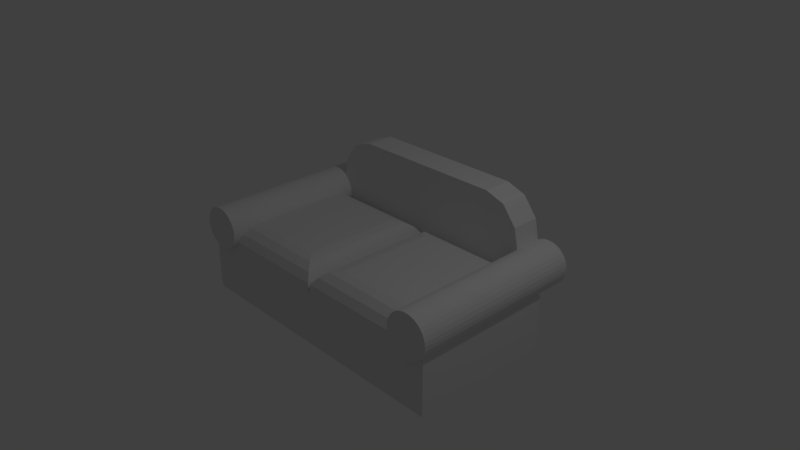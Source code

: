 # Source: Sofa.blend  (saved by Blender 2.79.0; exported with 4.5.12 LTS)
import bpy
from mathutils import Matrix  # noqa: F401  (used for matrix-valued properties, if any)

bpy.ops.wm.read_factory_settings(use_empty=True)
scene = bpy.context.scene
scene.name = 'Scene'

# ---- collections
col_collection_1 = bpy.data.collections.new('Collection 1'); scene.collection.children.link(col_collection_1)

# ---- world
world_world = bpy.data.worlds.new('World'); scene.world = world_world
world_world.color = (0.05088, 0.05088, 0.05088)
world_world.use_sun_shadow = False
world_world.sun_shadow_jitter_overblur = 0.0
world_world.cycles.sampling_method = 'MANUAL'

# ---- cameras
cam_camera = bpy.data.cameras.new('Camera')
cam_camera.clip_end = 100.0
cam_camera.lens = 35.0
cam_camera.sensor_width = 32.0
cam_camera.sensor_height = 18.0
cam_camera.ortho_scale = 7.314
cam_camera.dof.focus_distance = 0.0
cam_camera.dof.aperture_fstop = 128.0

# ---- lights
light_lamp = bpy.data.lights.new('Lamp', 'POINT')
light_lamp.transmission_factor = 0.0
light_lamp.cutoff_distance = 30.0
light_lamp.energy = 100.0
light_lamp.shadow_buffer_clip_start = 1.001
light_lamp.shadow_soft_size = 0.1
light_lamp.shadow_maximum_resolution = 0.006
light_lamp.use_absolute_resolution = True

# ---- meshes
me_cube_004 = bpy.data.meshes.new('Cube.004')
me_cube_004.from_pydata([(-1.632, 0.9823, -0.9175), (-1.632, 1.384, -0.9175), (1.632, 0.9823, -0.9175), (1.632, 1.384, -0.9175), (-1.085, 0.9823, 0.945), (-1.632, 0.9823, 0.2517), (-1.359, 0.9823, 0.8521), (-1.558, 0.9823, 0.5983), (-1.632, 1.384, 0.2517), (-1.085, 1.384, 0.945), (-1.558, 1.384, 0.5983), (-1.359, 1.384, 0.8521), (1.632, 0.9823, 0.2517), (1.085, 0.9823, 0.945), (1.558, 0.9823, 0.5983), (1.359, 0.9823, 0.8521), (1.085, 1.384, 0.945), (1.632, 1.384, 0.2517), (1.359, 1.384, 0.8521), (1.558, 1.384, 0.5983), (-1.785, 1.378, 0.3798), (-1.785, -1.057, 0.3798), (-1.727, 1.378, 0.3741), (-1.727, -1.057, 0.3741), (-1.671, 1.378, 0.3571), (-1.671, -1.057, 0.3571), (-1.62, 1.378, 0.3297), (-1.62, -1.057, 0.3297), (-1.575, 1.378, 0.2927), (-1.575, -1.057, 0.2927), (-1.538, 1.378, 0.2476), (-1.538, -1.057, 0.2476), (-1.51, 1.378, 0.1962), (-1.51, -1.057, 0.1962), (-1.493, 1.378, 0.1405), (-1.493, -1.057, 0.1405), (-1.488, 1.378, 0.08247), (-1.488, -1.057, 0.08246), (-1.493, 1.378, 0.02446), (-1.493, -1.057, 0.02446), (-1.51, 1.378, -0.03131), (-1.51, -1.057, -0.03131), (-1.538, 1.378, -0.08271), (-1.538, -1.057, -0.08271), (-1.575, 1.378, -0.1278), (-1.575, -1.057, -0.1278), (-1.62, 1.378, -0.1647), (-1.62, -1.057, -0.1647), (-1.671, 1.378, -0.1922), (-1.671, -1.057, -0.1922), (-1.727, 1.378, -0.2091), (-1.727, -1.057, -0.2091), (-1.785, 1.378, -0.2148), (-1.785, -1.057, -0.2148), (-1.843, 1.378, -0.2091), (-1.843, -1.057, -0.2091), (-1.899, 1.378, -0.1922), (-1.899, -1.057, -0.1922), (-1.95, 1.378, -0.1647), (-1.95, -1.057, -0.1647), (-1.995, 1.378, -0.1278), (-1.995, -1.057, -0.1278), (-2.032, 1.378, -0.08271), (-2.032, -1.057, -0.08271), (-2.06, 1.378, -0.03131), (-2.06, -1.057, -0.03131), (-2.077, 1.378, 0.02446), (-2.077, -1.057, 0.02446), (-2.082, 1.378, 0.08247), (-2.082, -1.057, 0.08247), (-2.077, 1.378, 0.1405), (-2.077, -1.057, 0.1405), (-2.06, 1.378, 0.1962), (-2.06, -1.057, 0.1962), (-2.032, 1.378, 0.2476), (-2.032, -1.057, 0.2476), (-1.995, 1.378, 0.2927), (-1.995, -1.057, 0.2927), (-1.95, 1.378, 0.3297), (-1.95, -1.057, 0.3297), (-1.899, 1.378, 0.3571), (-1.899, -1.057, 0.3571), (-1.843, 1.378, 0.3741), (-1.843, -1.057, 0.3741), (1.785, 1.378, 0.3798), (1.785, -1.057, 0.3798), (1.727, 1.378, 0.3741), (1.727, -1.057, 0.3741), (1.671, 1.378, 0.3571), (1.671, -1.057, 0.3571), (1.62, 1.378, 0.3297), (1.62, -1.057, 0.3297), (1.575, 1.378, 0.2927), (1.575, -1.057, 0.2927), (1.538, 1.378, 0.2476), (1.538, -1.057, 0.2476), (1.51, 1.378, 0.1962), (1.51, -1.057, 0.1962), (1.493, 1.378, 0.1405), (1.493, -1.057, 0.1405), (1.488, 1.378, 0.08247), (1.488, -1.057, 0.08246), (1.493, 1.378, 0.02446), (1.493, -1.057, 0.02446), (1.51, 1.378, -0.03131), (1.51, -1.057, -0.03131), (1.538, 1.378, -0.08271), (1.538, -1.057, -0.08271), (1.575, 1.378, -0.1278), (1.575, -1.057, -0.1278), (1.62, 1.378, -0.1647), (1.62, -1.057, -0.1647), (1.671, 1.378, -0.1922), (1.671, -1.057, -0.1922), (1.727, 1.378, -0.2091), (1.727, -1.057, -0.2091), (1.785, 1.378, -0.2148), (1.785, -1.057, -0.2148), (1.843, 1.378, -0.2091), (1.843, -1.057, -0.2091), (1.899, 1.378, -0.1922), (1.899, -1.057, -0.1922), (1.95, 1.378, -0.1647), (1.95, -1.057, -0.1647), (1.995, 1.378, -0.1278), (1.995, -1.057, -0.1278), (2.032, 1.378, -0.08271), (2.032, -1.057, -0.08271), (2.06, 1.378, -0.03131), (2.06, -1.057, -0.03131), (2.077, 1.378, 0.02446), (2.077, -1.057, 0.02446), (2.082, 1.378, 0.08247), (2.082, -1.057, 0.08247), (2.077, 1.378, 0.1405), (2.077, -1.057, 0.1405), (2.06, 1.378, 0.1962), (2.06, -1.057, 0.1962), (2.032, 1.378, 0.2476), (2.032, -1.057, 0.2476), (1.995, 1.378, 0.2927), (1.995, -1.057, 0.2927), (1.95, 1.378, 0.3297), (1.95, -1.057, 0.3297), (1.899, 1.378, 0.3571), (1.899, -1.057, 0.3571), (1.843, 1.378, 0.3741), (1.843, -1.057, 0.3741), (-2.003, -1.0, -0.9175), (-2.003, 1.0, -0.9175), (-0.002804, -1.0, -0.9175), (-0.002804, 1.0, -0.9175), (-2.003, -1.0, -0.1843), (-2.003, 1.0, -0.1843), (-0.3222, -0.6806, 0.1351), (-0.002804, -1.0, -0.1843), (-0.2, -0.8028, 0.1108), (-0.09636, -0.9064, 0.04153), (-0.02712, -0.9757, -0.06209), (-0.3222, 0.6806, 0.1351), (-0.002804, 1.0, -0.1843), (-0.2, 0.8028, 0.1108), (-0.09636, 0.9064, 0.04153), (-0.02712, 0.9757, -0.06209), (-0.002804, -1.0, -0.9175), (-0.002804, 1.0, -0.9175), (1.997, -1.0, -0.9175), (1.997, 1.0, -0.9175), (0.3166, -0.6806, 0.1351), (-0.002804, -1.0, -0.1843), (0.1944, -0.8028, 0.1108), (0.09075, -0.9064, 0.04153), (0.02151, -0.9757, -0.06209), (0.3166, 0.6806, 0.1351), (-0.002804, 1.0, -0.1843), (0.1944, 0.8028, 0.1108), (0.09075, 0.9064, 0.04153), (0.02151, 0.9757, -0.06209), (1.997, -1.0, -0.1843), (1.997, 1.0, -0.1843), (1.987, -0.99, -0.1343), (1.95, 0.9961, -0.1647), (1.95, -0.9961, -0.1647), (1.913, -1.0, -0.1843), (1.785, 1.0, -0.2148), (1.785, -1.0, -0.2148), (1.727, 1.0, -0.2091), (1.727, -1.0, -0.2091), (1.987, 0.99, -0.1343), (1.843, 1.0, -0.2091), (1.843, -1.0, -0.2091), (1.49, 0.8028, 0.1108), (1.493, -0.6806, 0.1351), (1.493, 0.6806, 0.1351), (1.671, 1.0, -0.1922), (1.671, -1.0, -0.1922), (1.656, -1.0, -0.1843), (1.51, -0.9551, -0.03131), (1.51, 0.9551, -0.03131), (1.493, -0.9179, 0.02446), (1.493, 0.9179, 0.02446), (1.538, -0.9798, -0.08271), (1.538, 0.9798, -0.08271), (1.488, 0.8452, 0.08246), (1.488, -0.8452, 0.08246), (1.49, -0.8028, 0.1108), (1.527, 0.9757, -0.06209), (1.492, 0.9064, 0.04153), (1.527, -0.9757, -0.06209), (1.492, -0.9064, 0.04153), (1.899, 1.0, -0.1922), (1.899, -1.0, -0.1922), (1.913, 1.0, -0.1843), (1.575, 0.9887, -0.1278), (1.575, -0.9887, -0.1278), (1.62, 0.9961, -0.1647), (1.62, -0.9961, -0.1647), (1.656, 1.0, -0.1843), (-1.992, -0.9893, -0.1303), (-1.992, 0.9893, -0.1303), (-1.95, -0.9961, -0.1647), (-1.913, -1.0, -0.1843), (-1.95, 0.9961, -0.1647), (-1.785, 1.0, -0.2148), (-1.785, -1.0, -0.2148), (-1.727, 1.0, -0.2091), (-1.727, -1.0, -0.2091), (-1.843, 1.0, -0.2091), (-1.843, -1.0, -0.2091), (-1.49, 0.8028, 0.1108), (-1.493, 0.6806, 0.1351), (-1.493, -0.6806, 0.1351), (-1.671, 1.0, -0.1922), (-1.671, -1.0, -0.1922), (-1.656, -1.0, -0.1843), (-1.51, -0.9551, -0.03131), (-1.51, 0.9551, -0.03131), (-1.493, -0.9179, 0.02446), (-1.493, 0.9179, 0.02446), (-1.538, -0.9798, -0.08271), (-1.538, 0.9798, -0.08271), (-1.49, -0.8028, 0.1108), (-1.488, 0.8452, 0.08246), (-1.488, -0.8452, 0.08246), (-1.527, 0.9757, -0.06209), (-1.492, 0.9064, 0.04153), (-1.527, -0.9757, -0.06209), (-1.492, -0.9064, 0.04153), (-1.899, 1.0, -0.1922), (-1.899, -1.0, -0.1922), (-1.913, 1.0, -0.1843), (-1.575, -0.9887, -0.1278), (-1.575, 0.9887, -0.1278), (-1.62, 0.9961, -0.1647), (-1.62, -0.9961, -0.1647), (-1.656, 1.0, -0.1843), (-1.632, 1.378, 0.2517), (-1.616, 1.378, 0.3264), (-1.616, 0.9823, 0.3264), (-1.632, 1.0, -0.1843), (-1.632, 0.9974, -0.171), (-1.632, 1.0, -0.9175), (-1.632, 1.378, -0.171), (-1.575, 0.9823, 0.2927), (-0.002804, 0.9823, -0.9175), (1.493, 0.9823, 0.1405), (1.488, 0.9823, 0.08247), (1.548, 0.9823, -0.09528), (1.538, 0.9823, -0.08271), (1.51, 0.9823, 0.1962), (1.493, 0.9823, 0.02446), (1.51, 0.9823, -0.03131), (-0.002804, 0.9823, -0.9175), (1.616, 0.9823, 0.3264), (1.575, 0.9823, 0.2927), (1.632, 1.0, -0.9175), (-1.488, 1.0, -0.9175), (1.632, 1.378, -0.171), (1.632, 0.9974, -0.171), (1.632, 1.378, 0.2517), (1.632, 1.0, -0.1843), (1.616, 1.378, 0.3264), (1.538, 0.9823, 0.2476), (0.01491, 0.9823, -0.09528), (-0.002804, 0.9823, -0.1843), (-0.002804, 0.9823, -0.1843), (-1.548, 0.9823, -0.09528), (-0.02052, 0.9823, -0.09528), (-1.538, 0.9823, -0.08271), (-1.538, 0.9823, 0.2476), (-1.51, 0.9823, -0.03131), (-1.51, 0.9823, 0.1962), (-1.488, 0.9823, 0.08247), (-1.493, 0.9823, 0.1405), (-1.493, 0.9823, 0.02446), (-0.002804, 0.9823, -0.9175), (1.632, 1.0, -0.9175), (-1.488, 1.0, -0.9175), (-1.632, 1.0, -0.9175), (-0.002804, 0.9823, -0.9175), (1.632, 1.0, -0.9175), (-0.02052, 0.9823, -0.9175)], [(0, 272), (2, 165), (0, 151), (165, 264), (151, 276), (0, 276), (276, 261), (2, 275)], [(16, 9, 4, 13), (3, 17, 279, 12, 2, 300), (0, 5, 256, 262, 260, 259, 261), (1, 3, 300, 2, 301, 0, 298), (1, 8, 10, 11, 9, 16, 18, 19, 17, 3), (4, 9, 11, 6), (6, 11, 10, 7), (7, 10, 8, 256, 257, 258), (16, 13, 15, 18), (18, 15, 14, 19), (19, 14, 273, 281, 279, 17), (2, 12, 273, 274, 282, 269, 265, 266, 270, 271, 268, 267, 283, 284, 264), (20, 21, 23, 22), (22, 23, 25, 24), (24, 25, 27, 26), (26, 27, 29, 263, 258, 257), (28, 263, 289, 30), (30, 289, 291, 32), (32, 291, 293, 34), (34, 293, 292, 36), (36, 292, 294, 38), (38, 294, 290, 40), (40, 290, 288, 42), (42, 288, 286, 252, 44), (44, 252, 253, 46), (46, 253, 260, 262), (48, 232, 225, 50), (50, 225, 223, 52), (52, 223, 227, 54), (54, 227, 248, 56), (56, 248, 250, 222, 58), (58, 222, 219, 218, 220, 59, 61, 60), (60, 61, 63, 62), (62, 63, 65, 64), (64, 65, 67, 66), (66, 67, 69, 68), (68, 69, 71, 70), (70, 71, 73, 72), (72, 73, 75, 74), (74, 75, 77, 76), (76, 77, 79, 78), (78, 79, 81, 80), (23, 21, 83, 81, 79, 77, 75, 73, 71, 69, 67, 65, 63, 61, 59, 57, 55, 53, 51, 49, 47, 45, 43, 41, 39, 37, 35, 33, 31, 29, 27, 25), (80, 81, 83, 82), (82, 83, 21, 20), (20, 22, 24, 26, 257, 256, 262, 48, 50, 52, 54, 56, 58, 60, 62, 64, 66, 68, 70, 72, 74, 76, 78, 80, 82), (84, 86, 87, 85), (86, 88, 89, 87), (88, 90, 91, 89), (90, 281, 273, 274, 93, 91), (92, 94, 282, 274), (94, 96, 269, 282), (96, 98, 265, 269), (98, 100, 266, 265), (100, 102, 270, 266), (102, 104, 271, 270), (104, 106, 268, 271), (106, 108, 213, 267, 268), (108, 110, 215, 213), (110, 277, 278, 215), (112, 114, 186, 194), (114, 116, 184, 186), (116, 118, 189, 184), (118, 120, 210, 189), (120, 122, 181, 212, 210), (122, 124, 125, 123, 182, 180, 188, 181), (124, 126, 127, 125), (126, 128, 129, 127), (128, 130, 131, 129), (130, 132, 133, 131), (132, 134, 135, 133), (134, 136, 137, 135), (136, 138, 139, 137), (138, 140, 141, 139), (140, 142, 143, 141), (142, 144, 145, 143), (87, 89, 91, 93, 95, 97, 99, 101, 103, 105, 107, 109, 111, 113, 115, 117, 119, 121, 123, 125, 127, 129, 131, 133, 135, 137, 139, 141, 143, 145, 147, 85), (144, 146, 147, 145), (146, 84, 85, 147), (84, 146, 144, 142, 140, 138, 136, 134, 132, 130, 128, 126, 124, 122, 120, 118, 116, 114, 112, 277, 279, 281, 90, 88, 86), (159, 230, 231, 154), (151, 160, 285, 272), (148, 152, 153, 149), (149, 297, 151, 299, 150, 148), (149, 153, 250, 248, 227, 223, 225, 232, 255, 259, 160, 151, 297), (159, 154, 156, 161), (161, 156, 157, 162), (162, 157, 158, 163), (163, 158, 155, 285, 287), (154, 231, 241, 156), (156, 241, 243, 247, 157), (157, 247, 237, 235, 246, 158), (158, 246, 239, 251, 254, 234, 155), (150, 155, 234, 233, 226, 224, 228, 249, 221, 152, 148), (167, 179, 178, 166), (164, 169, 284, 174, 165, 295), (165, 296, 167, 166, 164, 295), (165, 174, 280, 275), (168, 173, 175, 170), (170, 175, 176, 171), (171, 176, 177, 172), (172, 177, 283, 284, 169), (173, 193, 191, 175), (175, 191, 203, 207, 176), (176, 207, 200, 198, 206, 177), (177, 206, 202, 267, 283), (166, 178, 183, 211, 190, 185, 187, 195, 196, 169, 164), (192, 193, 173, 168), (188, 180, 178, 179), (208, 197, 199, 209, 171, 172), (204, 209, 199, 103, 101), (190, 211, 121, 119), (197, 208, 201, 107, 105), (209, 204, 205, 170, 171), (199, 197, 105, 103), (212, 181, 188, 179), (205, 192, 168, 170), (187, 185, 117, 115), (201, 214, 109, 107), (195, 187, 115, 113), (180, 182, 183, 178), (196, 216, 214, 201, 208, 172, 169), (211, 183, 182, 123, 121), (185, 190, 119, 117), (214, 216, 111, 109), (216, 196, 195, 113, 111), (245, 242, 229, 161, 162), (237, 247, 243, 37, 39), (249, 228, 55, 57), (239, 246, 235, 41, 43), (235, 237, 39, 41), (219, 222, 250, 153), (255, 260, 259), (244, 236, 238, 245, 162, 163), (224, 226, 51, 53), (251, 239, 43, 45), (226, 233, 49, 51), (229, 230, 159, 161), (218, 219, 153, 152), (221, 220, 218, 152), (220, 221, 249, 57, 59), (228, 224, 53, 55), (254, 251, 45, 47), (233, 234, 254, 47, 49), (279, 281, 273, 12), (283, 267, 213, 215, 278, 280, 174), (280, 278, 217), (264, 284, 283, 267, 268, 271, 270, 266, 265, 269, 282, 274, 273, 14, 15, 13, 4, 6, 7, 258, 5, 0, 301, 2), (258, 257, 256, 5), (287, 285, 160), (289, 263, 29, 31), (257, 258, 263, 28), (266, 270, 200, 207, 203), (265, 266, 203, 191, 193, 192, 205, 204, 101, 99), (284, 283, 174), (293, 291, 33, 35), (268, 267, 202), (270, 271, 198, 200), (262, 256, 257, 28, 30, 32, 34, 36, 38, 40, 42, 44, 46), (278, 277, 112, 194, 217), (261, 259, 260, 262, 256, 8, 1, 298, 0), (271, 268, 202, 206, 198), (275, 280, 217, 194, 186, 184, 189, 210, 212, 179, 167, 296, 165), (262, 260, 255, 232, 48), (292, 293, 35, 37, 243, 241, 231, 230, 229, 242), (290, 294, 238, 236), (274, 273, 281, 92), (286, 288, 240), (281, 279, 277, 110, 108, 106, 104, 102, 100, 98, 96, 94, 92), (272, 285, 155, 150, 299, 151), (282, 269, 97, 95), (291, 289, 31, 33), (288, 290, 236, 244, 240), (269, 265, 99, 97), (259, 260, 253, 252, 286, 287, 160), (287, 286, 240, 244, 163), (274, 282, 95, 93), (294, 292, 242, 245, 238)])
me_cube_004.use_remesh_preserve_volume = False
me_cube_004.use_remesh_preserve_attributes = False
me_cube_004.use_mirror_vertex_groups = False
me_cube_004.update()

# ---- objects
ob_cube = bpy.data.objects.new('Cube', me_cube_004)
ob_lamp = bpy.data.objects.new('Lamp', light_lamp)
ob_camera = bpy.data.objects.new('Camera', cam_camera)

# ---- transforms, parenting, visibility, modifiers, constraints
ob_cube.location = (0.0, 0.0, 0.0)
ob_cube.lineart.crease_threshold = 0.0
ob_lamp.location = (4.076, 1.005, 5.904)
ob_lamp.rotation_euler = (0.6503, 0.05522, 1.866)
ob_lamp.lock_rotations_4d = False
ob_lamp.empty_display_type = 'ARROWS'
ob_lamp.color = (0.0, 0.0, 0.0, 0.0)
ob_lamp.lineart.crease_threshold = 0.0
ob_camera.location = (7.481, -6.508, 5.344)
ob_camera.rotation_euler = (1.109, 0.0, 0.8149)
ob_camera.lock_rotations_4d = False
ob_camera.empty_display_type = 'ARROWS'
ob_camera.color = (0.0, 0.0, 0.0, 0.0)
ob_camera.display_type = 'WIRE'
ob_camera.lineart.crease_threshold = 0.0

# ---- collection membership
col_collection_1.objects.link(ob_cube)
col_collection_1.objects.link(ob_lamp)
col_collection_1.objects.link(ob_camera)

# ---- scene / render settings (as saved in the file)
scene.camera = ob_camera
scene.frame_start = 1; scene.frame_end = 250; scene.frame_set(1)
scene.render.engine = 'BLENDER_EEVEE_NEXT'
scene.render.resolution_percentage = 50
scene.render.dither_intensity = 0.0
scene.cycles.use_denoising = False
scene.cycles.samples = 128
scene.cycles.sampling_pattern = 'TABULATED_SOBOL'
scene.cycles.use_adaptive_sampling = False
scene.cycles.use_light_tree = False
scene.cycles.blur_glossy = 0.0
scene.cycles.sample_clamp_indirect = 0.0
scene.view_settings.view_transform = 'Standard'
bpy.context.view_layer.update()
